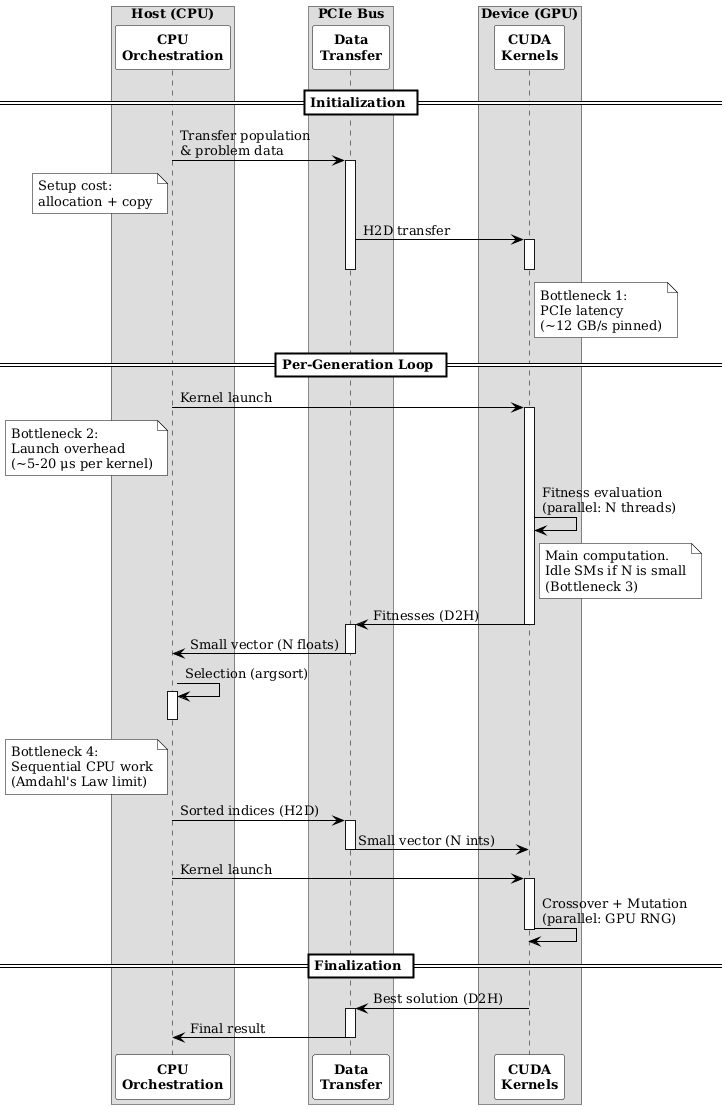

The diagram above was rendered by PlantUML. Its source (embedded in the PNG):
@startuml
skinparam backgroundColor white
skinparam defaultFontSize 13
skinparam defaultFontName "Serif"
skinparam monochrome false
skinparam shadowing false
skinparam sequence {
  ArrowColor black
  LifeLineBorderColor black
  LifeLineBackgroundColor white
  ParticipantBorderColor black
  ParticipantBackgroundColor white
  ParticipantFontSize 13
  ParticipantFontStyle bold
  DividerBackgroundColor white
  DividerBorderColor black
  DividerFontStyle bold
  GroupBorderColor black
  GroupBackgroundColor white
  NoteBackgroundColor white
  NoteBorderColor black
}
skinparam BoxPadding 15
skinparam BoxBackgroundColor white
skinparam BoxBorderColor black
skinparam NoteBackgroundColor white
skinparam NoteBorderColor black
skinparam NoteFontColor black

box "Host (CPU)"
  participant "CPU\nOrchestration" as CPU
end box

box "PCIe Bus"
  participant "Data\nTransfer" as PCIE
end box

box "Device (GPU)"
  participant "CUDA\nKernels" as GPU
end box

== Initialization ==

CPU -> PCIE : Transfer population\n& problem data
note left of CPU : Setup cost:\nallocation + copy
activate PCIE
PCIE -> GPU : H2D transfer
note right of GPU : Bottleneck 1:\nPCIe latency\n(~12 GB/s pinned)
activate GPU
deactivate GPU
deactivate PCIE

== Per-Generation Loop ==

CPU -> GPU : Kernel launch
note left of CPU : Bottleneck 2:\nLaunch overhead\n(~5-20 μs per kernel)
activate GPU

GPU -> GPU : Fitness evaluation\n(parallel: N threads)
note right of GPU : Main computation.\nIdle SMs if N is small\n(Bottleneck 3)

GPU -> PCIE : Fitnesses (D2H)
deactivate GPU
activate PCIE
PCIE -> CPU : Small vector (N floats)
deactivate PCIE

CPU -> CPU : Selection (argsort)
note left of CPU : Bottleneck 4:\nSequential CPU work\n(Amdahl's Law limit)
activate CPU
deactivate CPU

CPU -> PCIE : Sorted indices (H2D)
activate PCIE
PCIE -> GPU : Small vector (N ints)
deactivate PCIE

CPU -> GPU : Kernel launch
activate GPU
GPU -> GPU : Crossover + Mutation\n(parallel: GPU RNG)
deactivate GPU

== Finalization ==

GPU -> PCIE : Best solution (D2H)
activate PCIE
PCIE -> CPU : Final result
deactivate PCIE
@enduml